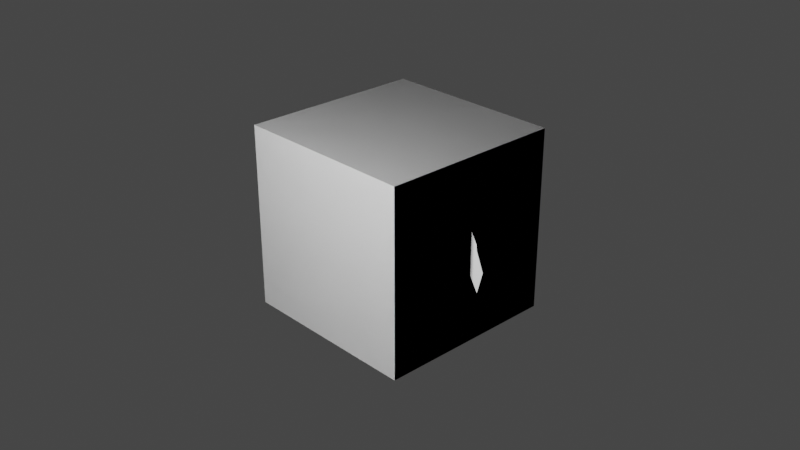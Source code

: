 # Source: dwarf-3-1.blend  (saved by Blender 2.91.10; exported with 4.5.12 LTS)
import bpy
from mathutils import Matrix  # noqa: F401  (used for matrix-valued properties, if any)

bpy.ops.wm.read_factory_settings(use_empty=True)
scene = bpy.context.scene
scene.name = 'Scene'

# ---- collections
col_collection = bpy.data.collections.new('Collection'); scene.collection.children.link(col_collection)

# ---- materials (node trees are filled in below, after node groups)
mat_body = bpy.data.materials.new('Body')
mat_body.use_transparent_shadow = False
mat_head = bpy.data.materials.new('Head')
mat_head.use_transparent_shadow = False

# ---- material node trees
mat_body.use_nodes = True; mat_body.node_tree.nodes.clear()
_N = mat_body.node_tree.nodes; _L = mat_body.node_tree.links
n0 = _N.new('ShaderNodeBsdfPrincipled'); n0.name = 'Principled BSDF'; n0.location = (10, 300)
n0.distribution = 'GGX'
n0.subsurface_method = 'BURLEY'
n0.inputs[0].default_value = (0.8, 0.3204, 0.1241, 1.0)
n0.inputs[3].default_value = 1.45
n0.inputs[13].default_value = 0.0
n0.inputs[27].default_value = (0.0, 0.0, 0.0, 1.0)
n0.inputs[28].default_value = 1.0
n1 = _N.new('ShaderNodeOutputMaterial'); n1.name = 'Material Output'; n1.location = (300, 300)
_L.new(n0.outputs[0], n1.inputs[0])
n1.is_active_output = True
mat_head.use_nodes = True; mat_head.node_tree.nodes.clear()
_N = mat_head.node_tree.nodes; _L = mat_head.node_tree.links
n0 = _N.new('ShaderNodeBsdfPrincipled'); n0.name = 'Principled BSDF'; n0.location = (10, 300)
n0.distribution = 'GGX'
n0.subsurface_method = 'BURLEY'
n0.inputs[0].default_value = (0.8, 0.4563, 0.2141, 1.0)
n0.inputs[3].default_value = 1.45
n0.inputs[13].default_value = 0.0
n0.inputs[27].default_value = (0.0, 0.0, 0.0, 1.0)
n0.inputs[28].default_value = 1.0
n1 = _N.new('ShaderNodeOutputMaterial'); n1.name = 'Material Output'; n1.location = (300, 300)
_L.new(n0.outputs[0], n1.inputs[0])
n1.is_active_output = True

# ---- world
world_world = bpy.data.worlds.new('World'); scene.world = world_world
world_world.use_nodes = True; world_world.node_tree.nodes.clear()
_N = world_world.node_tree.nodes; _L = world_world.node_tree.links
n0 = _N.new('ShaderNodeOutputWorld'); n0.name = 'World Output'; n0.location = (300, 300)
n1 = _N.new('ShaderNodeBackground'); n1.name = 'Background'; n1.location = (10, 300)
n1.inputs[0].default_value = (0.05088, 0.05088, 0.05088, 1.0)
_L.new(n1.outputs[0], n0.inputs[0])
n0.is_active_output = True
world_world.color = (0.05088, 0.05088, 0.05088)
world_world.use_sun_shadow = False
world_world.sun_shadow_jitter_overblur = 0.0

# ---- cameras
cam_camera = bpy.data.cameras.new('Camera')
cam_camera.clip_end = 100.0
cam_camera.ortho_scale = 7.314

# ---- lights
light_light = bpy.data.lights.new('Light', 'POINT')
light_light.transmission_factor = 0.0
light_light.energy = 1000.0
light_light.shadow_soft_size = 0.1
light_light.shadow_maximum_resolution = 0.006
light_light.use_absolute_resolution = True

# ---- meshes
me_plane_001 = bpy.data.meshes.new('Plane.001')
me_plane_001.from_pydata([(0.4398, -0.1106, 8.062e-08), (0.6475, 0.6502, -3.171e-08), (0.0, -0.5379, 4.189e-08), (0.0, 0.8196, -1.635e-08), (0.466, 0.05054, -4.525e-08), (0.0, 0.05879, -4.451e-08), (0.5285, 0.1604, -4.338e-08), (0.0, 0.1968, -4.008e-08), (0.4469, -0.06718, 4.668e-08), (0.0, -0.4163, 1.503e-08), (0.1551, -0.4607, 4.889e-08), (0.1736, 0.7806, -1.989e-08), (0.1208, 0.05665, -4.47e-08), (0.137, 0.1874, -4.093e-08), (0.1158, -0.3258, 2.324e-08), (0.6532, 0.6098, -3.155e-08), (0.0, 0.7469, -1.912e-08), (0.1693, 0.7113, -2.235e-08), (0.5857, 0.3663, -3.796e-08), (0.0, 0.4489, -3.048e-08), (0.1518, 0.4275, -3.242e-08), (0.6532, 0.6098, -3.155e-08), (0.7856, 0.5539, -3.662e-08), (0.7212, 0.3152, -4.26e-08), (1.074, 0.04323, -8.291e-08), (0.9823, -0.2239, -9.147e-08), (1.16, -0.1657, -1.018e-07), (1.092, -0.4091, -1.082e-07), (0.4045, -0.154, 7.668e-08), (0.6082, 0.683, -2.873e-08), (0.4232, 0.0513, -4.519e-08), (0.48, 0.1637, -4.308e-08), (0.4058, -0.09925, 4.378e-08), (0.5932, 0.6224, -3.041e-08), (0.5319, 0.3739, -3.727e-08), (0.5993, 0.4156, -3.666e-08), (0.0, 0.5091, -2.818e-08), (0.1553, 0.4849, -3.038e-08), (0.7442, 0.3844, -3.948e-08), (1.017, -0.151, -8.802e-08), (1.106, -0.3599, -1.07e-07), (0.5443, 0.4241, -3.588e-08), (0.6419, 0.5692, -3.262e-08), (0.0, 0.6972, -2.102e-08), (0.1664, 0.664, -2.402e-08), (0.7749, 0.5101, -3.797e-08), (1.06, 0.002645, -8.397e-08), (1.148, -0.2062, -1.029e-07), (0.583, 0.5809, -3.155e-08), (0.8257, 0.5252, -3.921e-08), (0.7341, 0.2507, -4.844e-08), (0.7715, 0.3309, -4.434e-08), (0.8034, 0.4594, -4.257e-08), (0.9515, -0.1927, -8.863e-08), (0.9959, -0.1095, -8.425e-08), (1.038, 0.04199, -8.041e-08), (1.067, 0.1055, -7.726e-08), (-1.0, -1.0, 1.0), (-1.0, 1.0, 1.0), (-1.0, -1.0, -1.0), (-1.0, 1.0, -1.0), (1.0, -1.0, 1.0), (1.0, 1.0, 1.0), (1.0, -1.0, -1.0), (1.0, 1.0, -1.0)], [(15, 21)], [(33, 15, 1, 29), (32, 8, 4, 30), (30, 4, 6, 31), (28, 0, 8, 32), (2, 10, 14, 9), (5, 12, 13, 7), (9, 14, 12, 5), (16, 17, 11, 3), (43, 44, 17, 16), (48, 42, 15, 33), (31, 6, 18, 34), (7, 13, 20, 19), (35, 18, 23, 38), (54, 53, 25, 39), (39, 25, 27, 40), (13, 31, 34, 20), (44, 48, 33, 17), (10, 28, 32, 14), (12, 30, 31, 13), (14, 32, 30, 12), (17, 33, 29, 11), (20, 34, 41, 37), (46, 39, 40, 47), (55, 54, 39, 46), (42, 35, 38, 45), (34, 18, 35, 41), (19, 20, 37, 36), (15, 42, 45, 22), (56, 55, 46, 24), (24, 46, 47, 26), (37, 41, 48, 44), (41, 35, 42, 48), (36, 37, 44, 43), (22, 45, 52, 49), (45, 38, 51, 52), (38, 23, 50, 51), (49, 52, 55, 56), (52, 51, 54, 55), (51, 50, 53, 54), (57, 58, 60, 59), (59, 60, 64, 63), (63, 64, 62, 61), (61, 62, 58, 57), (59, 63, 61, 57), (64, 60, 58, 62)])
_uv = me_plane_001.uv_layers.new(name='UVMap')
_uv.uv.foreach_set('vector', [0.9541, 0.9789, 1.0, 0.9789, 1.0, 1.0, 0.9541, 1.0, 0.9541, 0.2089, 1.0, 0.2089, 1.0, 0.7749, 0.9541, 0.7749, 0.9541, 0.7749, 1.0, 0.7749, 1.0, 0.8195, 0.9541, 0.8195, 0.9541, 0.0, 1.0, 0.0, 1.0, 0.2089, 0.9541, 0.2089, 0.5, 0.0, 0.6296, 0.0, 0.6296, 0.2089, 0.5, 0.2089, 0.5, 0.7749, 0.6296, 0.7749, 0.6296, 0.8195, 0.5, 0.8195, 0.5, 0.2089, 0.6296, 0.2089, 0.6296, 0.7749, 0.5, 0.7749, 0.5, 0.9789, 0.6296, 0.9789, 0.6296, 1.0, 0.5, 1.0, 0.5, 0.9645, 0.6296, 0.9645, 0.6296, 0.9789, 0.5, 0.9789, 0.9541, 0.9645, 1.0, 0.9645, 1.0, 0.9789, 0.9541, 0.9789, 0.9541, 0.8195, 1.0, 0.8195, 1.0, 0.8925, 0.9541, 0.8925, 0.5, 0.8195, 0.6296, 0.8195, 0.6296, 0.8925, 0.5, 0.8925, 1.0, 0.91, 1.0, 0.8925, 1.0, 0.8925, 1.0, 0.91, 1.0, 0.91, 1.0, 0.8925, 1.0, 0.8925, 1.0, 0.91, 1.0, 0.91, 1.0, 0.8925, 1.0, 0.8925, 1.0, 0.91, 0.6296, 0.8195, 0.9541, 0.8195, 0.9541, 0.8925, 0.6296, 0.8925, 0.6296, 0.9645, 0.9541, 0.9645, 0.9541, 0.9789, 0.6296, 0.9789, 0.6296, 0.0, 0.9541, 0.0, 0.9541, 0.2089, 0.6296, 0.2089, 0.6296, 0.7749, 0.9541, 0.7749, 0.9541, 0.8195, 0.6296, 0.8195, 0.6296, 0.2089, 0.9541, 0.2089, 0.9541, 0.7749, 0.6296, 0.7749, 0.6296, 0.9789, 0.9541, 0.9789, 0.9541, 1.0, 0.6296, 1.0, 0.6296, 0.8925, 0.9541, 0.8925, 0.9541, 0.91, 0.6296, 0.91, 1.0, 0.9645, 1.0, 0.91, 1.0, 0.91, 1.0, 0.9645, 1.0, 0.9645, 1.0, 0.91, 1.0, 0.91, 1.0, 0.9645, 1.0, 0.9645, 1.0, 0.91, 1.0, 0.91, 1.0, 0.9645, 0.9541, 0.8925, 1.0, 0.8925, 1.0, 0.91, 0.9541, 0.91, 0.5, 0.8925, 0.6296, 0.8925, 0.6296, 0.91, 0.5, 0.91, 1.0, 0.9789, 1.0, 0.9645, 1.0, 0.9645, 1.0, 0.9789, 1.0, 0.9789, 1.0, 0.9645, 1.0, 0.9645, 1.0, 0.9789, 1.0, 0.9789, 1.0, 0.9645, 1.0, 0.9645, 1.0, 0.9789, 0.6296, 0.91, 0.9541, 0.91, 0.9541, 0.9645, 0.6296, 0.9645, 0.9541, 0.91, 1.0, 0.91, 1.0, 0.9645, 0.9541, 0.9645, 0.5, 0.91, 0.6296, 0.91, 0.6296, 0.9645, 0.5, 0.9645, 1.0, 0.9789, 1.0, 0.9645, 1.0, 0.9645, 1.0, 0.9789, 1.0, 0.9645, 1.0, 0.91, 1.0, 0.91, 1.0, 0.9645, 1.0, 0.91, 1.0, 0.8925, 1.0, 0.8925, 1.0, 0.91, 1.0, 0.9789, 1.0, 0.9645, 1.0, 0.9645, 1.0, 0.9789, 1.0, 0.9645, 1.0, 0.91, 1.0, 0.91, 1.0, 0.9645, 1.0, 0.91, 1.0, 0.8925, 1.0, 0.8925, 1.0, 0.91, 0.375, 0.0, 0.625, 0.0, 0.625, 0.25, 0.375, 0.25, 0.375, 0.25, 0.625, 0.25, 0.625, 0.5, 0.375, 0.5, 0.375, 0.5, 0.625, 0.5, 0.625, 0.75, 0.375, 0.75, 0.375, 0.75, 0.625, 0.75, 0.625, 1.0, 0.375, 1.0, 0.125, 0.5, 0.375, 0.5, 0.375, 0.75, 0.125, 0.75, 0.625, 0.5, 0.875, 0.5, 0.875, 0.75, 0.625, 0.75])
me_plane_001.use_remesh_fix_poles = True
me_plane_001.use_remesh_preserve_attributes = False
me_plane_001.use_mirror_vertex_groups = False
me_plane_001.update()
me_cube_001 = bpy.data.meshes.new('Cube.001')
me_cube_001.from_pydata([(0.4455, -0.1469, 0.09217), (0.6582, -0.08861, 0.9755), (0.4455, 0.1956, 0.09217), (0.6582, 0.1373, 0.9755), (0.4692, 0.1956, 0.2551), (0.4692, -0.1469, 0.2551), (0.6901, 0.1956, 0.9412), (0.6901, -0.1469, 0.9412), (0.1728, 0.1591, 0.9971), (0.09187, -0.1469, -0.4262), (0.09187, 0.1956, -0.4262), (0.1728, -0.1104, 0.9971), (0.07691, -0.5336, 0.07012), (0.07691, 0.1956, 0.07012), (0.1183, -0.1252, 0.8295), (0.1183, 0.1956, 0.8295), (0.5767, 0.1956, 0.4371), (0.5767, -0.1469, 0.4371), (0.08874, 0.1956, 0.2871), (0.08874, -0.5013, 0.2871), (0.6824, 0.1956, 0.8225), (0.6824, -0.1469, 0.8225), (0.1155, 0.1956, 0.7775), (0.1155, -0.1406, 0.7775), (0.6432, 0.1315, 0.6935), (0.6432, -0.08279, 0.6935), (0.1072, 0.1956, 0.6261), (0.08564, -0.2825, 0.6232), (0.6479, 0.1315, 0.7116), (0.6479, -0.08279, 0.7116), (0.1079, 0.1956, 0.6383), (0.08631, -0.2766, 0.6354), (0.1015, -0.06828, 1.025), (0.1015, 0.117, 1.025), (0.6833, 0.1956, 0.8368), (0.6833, -0.1469, 0.8368), (0.1158, 0.1956, 0.7838), (0.1158, -0.1406, 0.7838), (0.634, -0.1469, -1.669), (0.634, 0.1956, -1.669), (1.004, 0.1956, -1.595), (1.004, -0.1469, -1.595), (0.351, 0.1956, -0.6314), (0.5823, -0.1469, -0.3798), (0.351, -0.1469, -0.6314), (0.5823, 0.1956, -0.3798), (0.6312, 0.1956, -1.765), (1.001, 0.1956, -1.764), (1.001, -0.1469, -1.764), (0.6312, -0.1469, -1.765), (0.9957, 0.1956, -1.338), (0.9957, -0.1469, -1.338), (0.6368, -0.1469, -1.573), (0.6368, 0.1956, -1.573), (0.536, 0.1956, -0.8851), (0.536, -0.1469, -0.8851), (0.8546, 0.1956, -0.6038), (0.8546, -0.1469, -0.6038), (0.4127, 0.1956, -0.6847), (0.4127, -0.1469, -0.6847), (0.7313, 0.1956, -0.4816), (0.7313, -0.1469, -0.4816), (0.8449, 0.07937, 0.9644), (0.8449, -0.03065, 0.9644), (0.8768, 0.1956, 0.9301), (0.8768, -0.1469, 0.9301), (0.842, 0.2466, 0.7695), (0.841, 0.2466, 0.7552), (0.842, -0.1979, 0.7695), (0.841, -0.1979, 0.7552), (0.771, 0.1956, 0.5432), (0.7663, 0.1011, 0.5252), (0.771, -0.1469, 0.5432), (0.7663, -0.05239, 0.5252), (1.227, 0.09291, 0.7243), (1.227, -0.0442, 0.7243), (1.259, 0.1956, 0.69), (1.259, -0.1469, 0.69), (1.252, 0.1956, 0.5856), (1.251, 0.1956, 0.5713), (1.252, -0.1469, 0.5856), (1.251, -0.1469, 0.5713), (1.196, 0.1671, 0.4416), (1.191, 0.09363, 0.4236), (1.196, -0.1183, 0.4416), (1.191, -0.04491, 0.4236), (1.653, 0.09918, 0.5595), (1.653, -0.05046, 0.5595), (1.684, 0.1956, 0.5252), (1.684, -0.1469, 0.5252), (1.653, 0.1956, 0.3703), (1.652, 0.1956, 0.3559), (1.653, -0.1469, 0.3703), (1.652, -0.1469, 0.3559), (1.615, 0.1729, 0.2324), (1.598, 0.09228, 0.197), (1.615, -0.132, 0.2324), (1.598, -0.04356, 0.197), (1.802, 0.09982, 0.4038), (1.802, -0.03218, 0.4038), (1.826, 0.1727, 0.3557), (1.826, -0.124, 0.3557), (1.819, 0.1956, 0.2513), (1.818, 0.1956, 0.237), (1.819, -0.1469, 0.2513), (1.818, -0.1469, 0.237), (1.788, 0.1985, 0.1434), (1.779, 0.0937, 0.108), (1.788, -0.1441, 0.1434), (1.779, -0.04499, 0.108), (0.4573, 0.1956, 0.173), (0.4573, -0.1469, 0.173), (0.08445, 0.1956, -0.18), (0.08445, -0.4942, -0.18), (0.4069, 0.1486, 0.9867), (0.2617, -0.2544, -0.1665), (0.2661, 0.1956, 0.1594), (0.3941, 0.1956, 0.8834), (0.2624, 0.1956, -0.1762), (0.4069, -0.09991, 0.9867), (0.2661, -0.4238, 0.1594), (0.3941, -0.1357, 0.8834), (0.3241, -0.3991, 0.3595), (0.3241, 0.1956, 0.3595), (0.3889, -0.1436, 0.7992), (0.3889, 0.1956, 0.7992), (0.3657, 0.1647, 0.6586), (0.3546, -0.239, 0.6571), (0.3684, 0.1647, 0.6737), (0.3572, -0.2359, 0.6722), (0.3895, -0.1436, 0.8094), (0.3895, 0.1956, 0.8094), (0.8123, -0.1469, -1.633), (0.4626, -0.1469, -0.5101), (0.4626, 0.1956, -0.5101), (0.8095, -0.1469, -1.764), (0.8095, 0.1956, -1.764), (0.8099, -0.1469, -1.459), (0.8099, 0.1956, -1.459), (0.6896, -0.1469, -0.7494), (0.6896, 0.1956, -0.7494), (0.8123, 0.1956, -1.633), (0.5664, -0.1469, -0.5867), (0.5664, 0.1956, -0.5867), (0.2643, -0.4345, -0.009746), (0.2643, 0.1956, -0.009746), (-0.4455, -0.1469, 0.09217), (-0.6582, -0.08861, 0.9755), (-0.4455, 0.1956, 0.09217), (-0.6582, 0.1373, 0.9755), (-2.591e-05, 0.1672, -0.3924), (-2.591e-05, 0.1956, 0.9718), (-2.591e-05, -0.1469, -0.3924), (-2.591e-05, -0.1469, 0.9718), (-0.4693, 0.1956, 0.2551), (-0.4693, -0.1469, 0.2551), (-2.591e-05, -0.555, 0.03384), (-2.591e-05, 0.1672, 0.03384), (-0.6902, 0.1956, 0.9412), (-0.6902, -0.1469, 0.9412), (-2.591e-05, -0.1252, 0.8345), (-2.591e-05, 0.1672, 0.8345), (-0.1728, 0.1591, 0.9971), (-0.09193, -0.1469, -0.4262), (-0.09193, 0.1956, -0.4262), (-0.1728, -0.1104, 0.9971), (-0.07696, -0.5336, 0.07012), (-0.07696, 0.1956, 0.07012), (-0.1184, -0.1252, 0.8295), (-0.1184, 0.1956, 0.8295), (-0.5767, 0.1956, 0.4371), (-0.5767, -0.1469, 0.4371), (-2.591e-05, -0.5319, 0.2626), (-2.591e-05, 0.1672, 0.2626), (-0.0888, 0.1956, 0.2871), (-0.0888, -0.5013, 0.2871), (-0.6824, 0.1956, 0.8225), (-0.6824, -0.1469, 0.8225), (-2.591e-05, -0.1406, 0.7796), (-2.591e-05, 0.1672, 0.7796), (-0.1155, 0.1956, 0.7775), (-0.1155, -0.1406, 0.7775), (-0.6433, 0.1315, 0.6935), (-0.6433, -0.08279, 0.6935), (-2.591e-05, -0.3014, 0.62), (-2.591e-05, 0.1672, 0.62), (-0.1073, 0.1956, 0.6261), (-0.08569, -0.2825, 0.6232), (-0.648, 0.1315, 0.7116), (-0.648, -0.08279, 0.7116), (-2.591e-05, -0.2955, 0.6329), (-2.591e-05, 0.1672, 0.6329), (-0.1079, 0.1956, 0.6383), (-0.08636, -0.2766, 0.6354), (-0.1015, -0.06828, 1.025), (-2.591e-05, -0.1469, 1.024), (-2.591e-05, 0.1956, 1.024), (-0.1015, 0.117, 1.025), (-0.6833, 0.1956, 0.8368), (-0.6833, -0.1469, 0.8368), (-2.591e-05, -0.1406, 0.7862), (-2.591e-05, 0.1672, 0.7862), (-0.1159, 0.1956, 0.7838), (-0.1159, -0.1406, 0.7838), (-0.634, -0.1469, -1.669), (-0.634, 0.1956, -1.669), (-1.004, 0.1956, -1.595), (-1.004, -0.1469, -1.595), (-0.351, 0.1956, -0.6314), (-0.5824, -0.1469, -0.3798), (-0.351, -0.1469, -0.6314), (-0.5824, 0.1956, -0.3798), (-0.6312, 0.1956, -1.765), (-1.001, 0.1956, -1.764), (-1.001, -0.1469, -1.764), (-0.6312, -0.1469, -1.765), (-0.9958, 0.1956, -1.338), (-0.9958, -0.1469, -1.338), (-0.6368, -0.1469, -1.573), (-0.6368, 0.1956, -1.573), (-0.536, 0.1956, -0.8851), (-0.536, -0.1469, -0.8851), (-0.8546, 0.1956, -0.6038), (-0.8546, -0.1469, -0.6038), (-0.4128, 0.1956, -0.6847), (-0.4128, -0.1469, -0.6847), (-0.7313, 0.1956, -0.4816), (-0.7313, -0.1469, -0.4816), (-0.8449, 0.07937, 0.9644), (-0.8449, -0.03065, 0.9644), (-0.8769, 0.1956, 0.9301), (-0.8769, -0.1469, 0.9301), (-0.842, 0.2466, 0.7695), (-0.8411, 0.2466, 0.7552), (-0.842, -0.1979, 0.7695), (-0.8411, -0.1979, 0.7552), (-0.7711, 0.1956, 0.5432), (-0.7664, 0.1011, 0.5252), (-0.7711, -0.1469, 0.5432), (-0.7664, -0.05239, 0.5252), (-1.227, 0.09291, 0.7243), (-1.227, -0.0442, 0.7243), (-1.259, 0.1956, 0.69), (-1.259, -0.1469, 0.69), (-1.252, 0.1956, 0.5856), (-1.251, 0.1956, 0.5713), (-1.252, -0.1469, 0.5856), (-1.251, -0.1469, 0.5713), (-1.196, 0.1671, 0.4416), (-1.191, 0.09363, 0.4236), (-1.196, -0.1183, 0.4416), (-1.191, -0.04491, 0.4236), (-1.653, 0.09918, 0.5595), (-1.653, -0.05046, 0.5595), (-1.685, 0.1956, 0.5252), (-1.685, -0.1469, 0.5252), (-1.653, 0.1956, 0.3703), (-1.652, 0.1956, 0.3559), (-1.653, -0.1469, 0.3703), (-1.652, -0.1469, 0.3559), (-1.615, 0.1729, 0.2324), (-1.598, 0.09228, 0.197), (-1.615, -0.132, 0.2324), (-1.598, -0.04356, 0.197), (-1.802, 0.09982, 0.4038), (-1.802, -0.03218, 0.4038), (-1.826, 0.1727, 0.3557), (-1.826, -0.124, 0.3557), (-1.819, 0.1956, 0.2513), (-1.818, 0.1956, 0.237), (-1.819, -0.1469, 0.2513), (-1.818, -0.1469, 0.237), (-1.788, 0.1985, 0.1434), (-1.779, 0.0937, 0.108), (-1.788, -0.1441, 0.1434), (-1.779, -0.04499, 0.108), (-0.4573, 0.1956, 0.173), (-0.4573, -0.1469, 0.173), (-2.591e-05, -0.5048, -0.181), (-2.591e-05, 0.1672, -0.181), (-0.0845, 0.1956, -0.18), (-0.0845, -0.4942, -0.18), (-0.4069, 0.1486, 0.9867), (-0.2617, -0.2544, -0.1665), (-0.2662, 0.1956, 0.1594), (-0.3942, 0.1956, 0.8834), (-0.2625, 0.1956, -0.1762), (-0.4069, -0.09991, 0.9867), (-0.2662, -0.4238, 0.1594), (-0.3942, -0.1357, 0.8834), (-0.3241, -0.3991, 0.3595), (-0.3241, 0.1956, 0.3595), (-0.389, -0.1436, 0.7992), (-0.389, 0.1956, 0.7992), (-0.3658, 0.1647, 0.6586), (-0.3546, -0.239, 0.6571), (-0.3684, 0.1647, 0.6737), (-0.3572, -0.2359, 0.6722), (-0.3896, -0.1436, 0.8094), (-0.3896, 0.1956, 0.8094), (-0.8124, -0.1469, -1.633), (-0.4626, -0.1469, -0.5101), (-0.4626, 0.1956, -0.5101), (-0.8096, -0.1469, -1.764), (-0.8096, 0.1956, -1.764), (-0.81, -0.1469, -1.459), (-0.81, 0.1956, -1.459), (-0.6897, -0.1469, -0.7494), (-0.6897, 0.1956, -0.7494), (-0.8124, 0.1956, -1.633), (-0.5664, -0.1469, -0.5867), (-0.5664, 0.1956, -0.5867), (-0.2643, -0.4345, -0.009746), (-0.2643, 0.1956, -0.009746), (0.000287, 0.02972, 0.9398), (0.3006, -0.04784, 1.131), (0.01934, -0.2799, 1.131), (-0.2883, -0.08407, 1.131), (-0.1971, 0.269, 1.131), (0.1669, 0.2914, 1.131), (0.1977, -0.2096, 1.442), (-0.1663, -0.232, 1.442), (-0.3001, 0.1073, 1.442), (-0.01876, 0.3393, 1.442), (0.2889, 0.1435, 1.442), (0.000287, 0.02972, 1.633)], [], [(117, 114, 3, 6), (11, 8, 33, 32), (14, 11, 153, 160), (113, 12, 156, 278), (110, 4, 5, 111), (145, 116, 4, 110), (37, 14, 160, 200), (131, 117, 6, 34), (201, 161, 15, 36), (130, 121, 14, 37), (279, 157, 13, 112), (144, 120, 12, 113), (121, 119, 11, 14), (114, 8, 11, 119), (150, 10, 9, 152), (161, 151, 8, 15), (120, 122, 19, 12), (157, 173, 18, 13), (116, 123, 16, 4), (4, 16, 17, 5), (12, 19, 172, 156), (129, 124, 23, 31), (191, 179, 22, 30), (128, 125, 20, 28), (19, 27, 184, 172), (16, 24, 25, 17), (123, 126, 24, 16), (173, 185, 26, 18), (122, 127, 27, 19), (31, 23, 178, 190), (27, 31, 190, 184), (126, 128, 28, 24), (185, 191, 30, 26), (127, 129, 31, 27), (6, 3, 62, 64), (25, 24, 71, 73), (33, 196, 195, 32), (8, 151, 196, 33), (153, 11, 32, 195), (124, 130, 37, 23), (179, 201, 36, 22), (125, 131, 34, 20), (23, 37, 200, 178), (138, 50, 40, 141), (9, 10, 42, 44), (137, 52, 38, 132), (115, 9, 44, 133), (118, 2, 45, 134), (38, 39, 46, 49), (2, 0, 43, 45), (139, 55, 52, 137), (135, 49, 46, 136), (132, 38, 49, 135), (40, 41, 48, 47), (141, 40, 47, 136), (142, 59, 55, 139), (56, 57, 51, 50), (140, 56, 50, 138), (134, 45, 60, 143), (143, 60, 56, 140), (55, 54, 53, 52), (60, 61, 57, 56), (59, 58, 54, 55), (133, 44, 59, 142), (45, 43, 61, 60), (44, 42, 58, 59), (50, 51, 41, 40), (52, 53, 39, 38), (24, 28, 70, 71), (7, 35, 68, 65), (20, 34, 66, 67), (67, 66, 78, 79), (65, 68, 80, 77), (71, 70, 82, 83), (70, 67, 79, 82), (63, 65, 77, 75), (35, 21, 69, 68), (29, 25, 73, 72), (3, 1, 63, 62), (1, 7, 65, 63), (28, 20, 67, 70), (34, 6, 64, 66), (21, 29, 72, 69), (77, 80, 92, 89), (83, 82, 94, 95), (82, 79, 91, 94), (75, 77, 89, 87), (78, 76, 88, 90), (69, 72, 84, 81), (62, 63, 75, 74), (72, 73, 85, 84), (68, 69, 81, 80), (64, 62, 74, 76), (73, 71, 83, 85), (66, 64, 76, 78), (89, 92, 104, 101), (95, 94, 106, 107), (94, 91, 103, 106), (87, 89, 101, 99), (90, 88, 100, 102), (79, 78, 90, 91), (81, 84, 96, 93), (74, 75, 87, 86), (84, 85, 97, 96), (80, 81, 93, 92), (76, 74, 86, 88), (85, 83, 95, 97), (107, 106, 108, 109), (105, 108, 106, 103), (99, 101, 100, 98), (103, 102, 104, 105), (102, 100, 101, 104), (91, 90, 102, 103), (93, 96, 108, 105), (86, 87, 99, 98), (96, 97, 109, 108), (92, 93, 105, 104), (88, 86, 98, 100), (97, 95, 107, 109), (115, 144, 113, 9), (150, 279, 112, 10), (118, 145, 110, 2), (2, 110, 111, 0), (9, 113, 278, 152), (10, 112, 145, 118), (0, 111, 144, 115), (43, 133, 142, 61), (58, 143, 140, 54), (42, 134, 143, 58), (54, 140, 138, 53), (61, 142, 139, 57), (39, 141, 136, 46), (41, 132, 135, 48), (48, 135, 136, 47), (57, 139, 137, 51), (10, 118, 134, 42), (0, 115, 133, 43), (51, 137, 132, 41), (53, 138, 141, 39), (22, 36, 131, 125), (21, 35, 130, 124), (25, 29, 129, 127), (26, 30, 128, 126), (17, 25, 127, 122), (18, 26, 126, 123), (30, 22, 125, 128), (29, 21, 124, 129), (13, 18, 123, 116), (5, 17, 122, 120), (3, 114, 119, 1), (7, 1, 119, 121), (111, 5, 120, 144), (35, 7, 121, 130), (36, 15, 117, 131), (112, 13, 116, 145), (15, 8, 114, 117), (285, 158, 149, 282), (165, 194, 197, 162), (168, 160, 153, 165), (281, 278, 156, 166), (276, 277, 155, 154), (313, 276, 154, 284), (203, 200, 160, 168), (299, 198, 158, 285), (201, 202, 169, 161), (298, 203, 168, 289), (279, 280, 167, 157), (312, 281, 166, 288), (289, 168, 165, 287), (282, 287, 165, 162), (150, 152, 163, 164), (161, 169, 162, 151), (288, 166, 175, 290), (157, 167, 174, 173), (284, 154, 170, 291), (154, 155, 171, 170), (166, 156, 172, 175), (297, 193, 181, 292), (191, 192, 180, 179), (296, 188, 176, 293), (175, 172, 184, 187), (170, 171, 183, 182), (291, 170, 182, 294), (173, 174, 186, 185), (290, 175, 187, 295), (193, 190, 178, 181), (187, 184, 190, 193), (294, 182, 188, 296), (185, 186, 192, 191), (295, 187, 193, 297), (158, 230, 228, 149), (183, 239, 237, 182), (197, 194, 195, 196), (162, 197, 196, 151), (153, 195, 194, 165), (292, 181, 203, 298), (179, 180, 202, 201), (293, 176, 198, 299), (181, 178, 200, 203), (306, 309, 206, 216), (163, 210, 208, 164), (305, 300, 204, 218), (283, 301, 210, 163), (286, 302, 211, 148), (204, 215, 212, 205), (148, 211, 209, 146), (307, 305, 218, 221), (303, 304, 212, 215), (300, 303, 215, 204), (206, 213, 214, 207), (309, 304, 213, 206), (310, 307, 221, 225), (222, 216, 217, 223), (308, 306, 216, 222), (302, 311, 226, 211), (311, 308, 222, 226), (221, 218, 219, 220), (226, 222, 223, 227), (225, 221, 220, 224), (301, 310, 225, 210), (211, 226, 227, 209), (210, 225, 224, 208), (216, 206, 207, 217), (218, 204, 205, 219), (182, 237, 236, 188), (159, 231, 234, 199), (176, 233, 232, 198), (233, 245, 244, 232), (231, 243, 246, 234), (237, 249, 248, 236), (236, 248, 245, 233), (229, 241, 243, 231), (199, 234, 235, 177), (189, 238, 239, 183), (149, 228, 229, 147), (147, 229, 231, 159), (188, 236, 233, 176), (198, 232, 230, 158), (177, 235, 238, 189), (243, 255, 258, 246), (249, 261, 260, 248), (248, 260, 257, 245), (241, 253, 255, 243), (244, 256, 254, 242), (235, 247, 250, 238), (228, 240, 241, 229), (238, 250, 251, 239), (234, 246, 247, 235), (230, 242, 240, 228), (239, 251, 249, 237), (232, 244, 242, 230), (255, 267, 270, 258), (261, 273, 272, 260), (260, 272, 269, 257), (253, 265, 267, 255), (256, 268, 266, 254), (245, 257, 256, 244), (247, 259, 262, 250), (240, 252, 253, 241), (250, 262, 263, 251), (246, 258, 259, 247), (242, 254, 252, 240), (251, 263, 261, 249), (273, 275, 274, 272), (271, 269, 272, 274), (265, 264, 266, 267), (269, 271, 270, 268), (268, 270, 267, 266), (257, 269, 268, 256), (259, 271, 274, 262), (252, 264, 265, 253), (262, 274, 275, 263), (258, 270, 271, 259), (254, 266, 264, 252), (263, 275, 273, 261), (283, 163, 281, 312), (150, 164, 280, 279), (286, 148, 276, 313), (148, 146, 277, 276), (163, 152, 278, 281), (164, 286, 313, 280), (146, 283, 312, 277), (209, 227, 310, 301), (224, 220, 308, 311), (208, 224, 311, 302), (220, 219, 306, 308), (227, 223, 307, 310), (205, 212, 304, 309), (207, 214, 303, 300), (214, 213, 304, 303), (223, 217, 305, 307), (164, 208, 302, 286), (146, 209, 301, 283), (217, 207, 300, 305), (219, 205, 309, 306), (180, 293, 299, 202), (177, 292, 298, 199), (183, 295, 297, 189), (186, 294, 296, 192), (171, 290, 295, 183), (174, 291, 294, 186), (192, 296, 293, 180), (189, 297, 292, 177), (167, 284, 291, 174), (155, 288, 290, 171), (149, 147, 287, 282), (159, 289, 287, 147), (277, 312, 288, 155), (199, 298, 289, 159), (202, 299, 285, 169), (280, 313, 284, 167), (169, 285, 282, 162), (314, 315, 316), (315, 314, 319), (314, 316, 317), (314, 317, 318), (314, 318, 319), (315, 319, 324), (316, 315, 320), (317, 316, 321), (318, 317, 322), (319, 318, 323), (315, 324, 320), (316, 320, 321), (317, 321, 322), (318, 322, 323), (319, 323, 324), (320, 324, 325), (321, 320, 325), (322, 321, 325), (323, 322, 325), (324, 323, 325)])
me_cube_001.polygons.foreach_set('material_index', [0, 0, 0, 0, 0, 0, 0, 0, 0, 0, 0, 0, 0, 0, 0, 0, 0, 0, 0, 0, 0, 0, 0, 0, 0, 0, 0, 0, 0, 0, 0, 0, 0, 0, 0, 0, 0, 0, 0, 0, 0, 0, 0, 0, 0, 0, 0, 0, 0, 0, 0, 0, 0, 0, 0, 0, 0, 0, 0, 0, 0, 0, 0, 0, 0, 0, 0, 0, 0, 0, 0, 0, 0, 0, 0, 0, 0, 0, 0, 0, 0, 0, 0, 0, 0, 0, 0, 0, 0, 0, 0, 0, 0, 0, 0, 0, 0, 0, 0, 0, 0, 0, 0, 0, 0, 0, 0, 0, 0, 0, 0, 0, 0, 0, 0, 0, 0, 0, 0, 0, 0, 0, 0, 0, 0, 0, 0, 0, 0, 0, 0, 0, 0, 0, 0, 0, 0, 0, 0, 0, 0, 0, 0, 0, 0, 0, 0, 0, 0, 0, 0, 0, 0, 0, 0, 0, 0, 0, 0, 0, 0, 0, 0, 0, 0, 0, 0, 0, 0, 0, 0, 0, 0, 0, 0, 0, 0, 0, 0, 0, 0, 0, 0, 0, 0, 0, 0, 0, 0, 0, 0, 0, 0, 0, 0, 0, 0, 0, 0, 0, 0, 0, 0, 0, 0, 0, 0, 0, 0, 0, 0, 0, 0, 0, 0, 0, 0, 0, 0, 0, 0, 0, 0, 0, 0, 0, 0, 0, 0, 0, 0, 0, 0, 0, 0, 0, 0, 0, 0, 0, 0, 0, 0, 0, 0, 0, 0, 0, 0, 0, 0, 0, 0, 0, 0, 0, 0, 0, 0, 0, 0, 0, 0, 0, 0, 0, 0, 0, 0, 0, 0, 0, 0, 0, 0, 0, 0, 0, 0, 0, 0, 0, 0, 0, 0, 0, 0, 0, 0, 0, 0, 0, 0, 0, 0, 0, 0, 0, 0, 0, 0, 0, 0, 0, 0, 0, 0, 0, 0, 0, 0, 0, 1, 1, 1, 1, 1, 1, 1, 1, 1, 1, 1, 1, 1, 1, 1, 1, 1, 1, 1, 1])
_uv = me_cube_001.uv_layers.new(name='UVMap')
_uv.uv.foreach_set('vector', [0.5906, 0.4459, 0.625, 0.4459, 0.625, 0.5, 0.5906, 0.5, 0.7295, 0.75, 0.7295, 0.5, 0.7295, 0.5, 0.7295, 0.75, 0.5906, 0.8545, 0.625, 0.8545, 0.625, 0.875, 0.5906, 0.875, 0.3986, 0.8545, 0.4225, 0.8545, 0.4225, 0.875, 0.3986, 0.875, 0.3986, 0.5, 0.4225, 0.5, 0.4225, 0.75, 0.3986, 0.75, 0.3986, 0.4459, 0.4225, 0.4459, 0.4225, 0.5, 0.3986, 0.5, 0.5805, 0.8545, 0.5906, 0.8545, 0.5906, 0.875, 0.5805, 0.875, 0.5805, 0.4459, 0.5906, 0.4459, 0.5906, 0.5, 0.5805, 0.5, 0.5805, 0.375, 0.5906, 0.375, 0.5906, 0.3955, 0.5805, 0.3955, 0.5805, 0.8041, 0.5906, 0.8041, 0.5906, 0.8545, 0.5805, 0.8545, 0.3986, 0.375, 0.4225, 0.375, 0.4225, 0.3955, 0.3986, 0.3955, 0.3986, 0.8041, 0.4225, 0.8041, 0.4225, 0.8545, 0.3986, 0.8545, 0.5906, 0.8041, 0.625, 0.8041, 0.625, 0.8545, 0.5906, 0.8545, 0.6791, 0.5, 0.7295, 0.5, 0.7295, 0.75, 0.6791, 0.75, 0.25, 0.5, 0.2705, 0.5, 0.2705, 0.75, 0.25, 0.75, 0.5906, 0.375, 0.625, 0.375, 0.625, 0.3955, 0.5906, 0.3955, 0.4225, 0.8041, 0.4706, 0.8041, 0.4706, 0.8545, 0.4225, 0.8545, 0.4225, 0.375, 0.4706, 0.375, 0.4706, 0.3955, 0.4225, 0.3955, 0.4225, 0.4459, 0.4706, 0.4459, 0.4706, 0.5, 0.4225, 0.5, 0.4225, 0.5, 0.4706, 0.5, 0.4706, 0.75, 0.4225, 0.75, 0.4225, 0.8545, 0.4706, 0.8545, 0.4706, 0.875, 0.4225, 0.875, 0.5483, 0.8041, 0.5791, 0.8041, 0.5791, 0.8545, 0.5483, 0.8545, 0.5483, 0.375, 0.5791, 0.375, 0.5791, 0.3955, 0.5483, 0.3955, 0.5483, 0.4459, 0.5791, 0.4459, 0.5791, 0.5, 0.5483, 0.5, 0.4706, 0.8545, 0.5456, 0.8545, 0.5456, 0.875, 0.4706, 0.875, 0.4706, 0.5, 0.5456, 0.5, 0.5456, 0.75, 0.4706, 0.75, 0.4706, 0.4459, 0.5456, 0.4459, 0.5456, 0.5, 0.4706, 0.5, 0.4706, 0.375, 0.5456, 0.375, 0.5456, 0.3955, 0.4706, 0.3955, 0.4706, 0.8041, 0.5456, 0.8041, 0.5456, 0.8545, 0.4706, 0.8545, 0.5483, 0.8545, 0.5791, 0.8545, 0.5791, 0.875, 0.5483, 0.875, 0.5456, 0.8545, 0.5483, 0.8545, 0.5483, 0.875, 0.5456, 0.875, 0.5456, 0.4459, 0.5483, 0.4459, 0.5483, 0.5, 0.5456, 0.5, 0.5456, 0.375, 0.5483, 0.375, 0.5483, 0.3955, 0.5456, 0.3955, 0.5456, 0.8041, 0.5483, 0.8041, 0.5483, 0.8545, 0.5456, 0.8545, 0.5906, 0.5, 0.625, 0.5, 0.625, 0.5, 0.5906, 0.5, 0.5456, 0.75, 0.5456, 0.5, 0.5456, 0.5, 0.5456, 0.75, 0.7295, 0.5, 0.75, 0.5, 0.75, 0.75, 0.7295, 0.75, 0.625, 0.3955, 0.625, 0.375, 0.625, 0.375, 0.625, 0.3955, 0.625, 0.875, 0.625, 0.8545, 0.625, 0.8545, 0.625, 0.875, 0.5791, 0.8041, 0.5805, 0.8041, 0.5805, 0.8545, 0.5791, 0.8545, 0.5791, 0.375, 0.5805, 0.375, 0.5805, 0.3955, 0.5791, 0.3955, 0.5791, 0.4459, 0.5805, 0.4459, 0.5805, 0.5, 0.5791, 0.5, 0.5791, 0.8545, 0.5805, 0.8545, 0.5805, 0.875, 0.5791, 0.875, 0.375, 0.4459, 0.375, 0.5, 0.375, 0.5, 0.375, 0.4459, 0.2705, 0.75, 0.2705, 0.5, 0.2705, 0.5, 0.2705, 0.75, 0.375, 0.8041, 0.375, 0.8545, 0.375, 0.8545, 0.375, 0.8041, 0.375, 0.8041, 0.375, 0.8545, 0.375, 0.8545, 0.375, 0.8041, 0.375, 0.4459, 0.375, 0.5, 0.375, 0.5, 0.375, 0.4459, 0.2705, 0.75, 0.2705, 0.5, 0.2705, 0.5, 0.2705, 0.75, 0.375, 0.5, 0.375, 0.75, 0.375, 0.75, 0.375, 0.5, 0.375, 0.8041, 0.375, 0.8545, 0.375, 0.8545, 0.375, 0.8041, 0.375, 0.8041, 0.375, 0.8545, 0.2705, 0.5, 0.3209, 0.5, 0.375, 0.8041, 0.375, 0.8545, 0.375, 0.8545, 0.375, 0.8041, 0.375, 0.5, 0.375, 0.75, 0.375, 0.75, 0.375, 0.5, 0.375, 0.4459, 0.375, 0.5, 0.375, 0.5, 0.375, 0.4459, 0.375, 0.8041, 0.375, 0.8545, 0.375, 0.8545, 0.375, 0.8041, 0.375, 0.5, 0.375, 0.75, 0.375, 0.75, 0.375, 0.5, 0.375, 0.4459, 0.375, 0.5, 0.375, 0.5, 0.375, 0.4459, 0.375, 0.4459, 0.375, 0.5, 0.375, 0.5, 0.375, 0.4459, 0.375, 0.4459, 0.375, 0.5, 0.375, 0.5, 0.375, 0.4459, 0.2705, 0.75, 0.2705, 0.5, 0.2705, 0.5, 0.2705, 0.75, 0.375, 0.5, 0.375, 0.75, 0.375, 0.75, 0.375, 0.5, 0.2705, 0.75, 0.2705, 0.5, 0.2705, 0.5, 0.2705, 0.75, 0.375, 0.8041, 0.375, 0.8545, 0.375, 0.8545, 0.375, 0.8041, 0.375, 0.5, 0.375, 0.75, 0.375, 0.75, 0.375, 0.5, 0.2705, 0.75, 0.2705, 0.5, 0.2705, 0.5, 0.2705, 0.75, 0.375, 0.5, 0.375, 0.75, 0.375, 0.75, 0.375, 0.5, 0.2705, 0.75, 0.2705, 0.5, 0.2705, 0.5, 0.2705, 0.75, 0.5456, 0.5, 0.5483, 0.5, 0.5483, 0.5, 0.5456, 0.5, 0.5906, 0.75, 0.5805, 0.75, 0.5805, 0.75, 0.5906, 0.75, 0.5791, 0.5, 0.5805, 0.5, 0.5805, 0.5, 0.5791, 0.5, 0.5791, 0.5, 0.5805, 0.5, 0.5805, 0.5, 0.5791, 0.5, 0.5906, 0.75, 0.5805, 0.75, 0.5805, 0.75, 0.5906, 0.75, 0.5456, 0.5, 0.5483, 0.5, 0.5483, 0.5, 0.5456, 0.5, 0.5483, 0.5, 0.5791, 0.5, 0.5791, 0.5, 0.5483, 0.5, 0.625, 0.75, 0.5906, 0.75, 0.5906, 0.75, 0.625, 0.75, 0.5805, 0.75, 0.5791, 0.75, 0.5791, 0.75, 0.5805, 0.75, 0.5483, 0.75, 0.5456, 0.75, 0.5456, 0.75, 0.5483, 0.75, 0.625, 0.5, 0.625, 0.75, 0.625, 0.75, 0.625, 0.5, 0.625, 0.75, 0.5906, 0.75, 0.5906, 0.75, 0.625, 0.75, 0.5483, 0.5, 0.5791, 0.5, 0.5791, 0.5, 0.5483, 0.5, 0.5805, 0.5, 0.5906, 0.5, 0.5906, 0.5, 0.5805, 0.5, 0.5791, 0.75, 0.5483, 0.75, 0.5483, 0.75, 0.5791, 0.75, 0.5906, 0.75, 0.5805, 0.75, 0.5805, 0.75, 0.5906, 0.75, 0.5456, 0.5, 0.5483, 0.5, 0.5483, 0.5, 0.5456, 0.5, 0.5483, 0.5, 0.5791, 0.5, 0.5791, 0.5, 0.5483, 0.5, 0.625, 0.75, 0.5906, 0.75, 0.5906, 0.75, 0.625, 0.75, 0.5805, 0.5, 0.5906, 0.5, 0.5906, 0.5, 0.5805, 0.5, 0.5791, 0.75, 0.5483, 0.75, 0.5483, 0.75, 0.5791, 0.75, 0.625, 0.5, 0.625, 0.75, 0.625, 0.75, 0.625, 0.5, 0.5483, 0.75, 0.5456, 0.75, 0.5456, 0.75, 0.5483, 0.75, 0.5805, 0.75, 0.5791, 0.75, 0.5791, 0.75, 0.5805, 0.75, 0.5906, 0.5, 0.625, 0.5, 0.625, 0.5, 0.5906, 0.5, 0.5456, 0.75, 0.5456, 0.5, 0.5456, 0.5, 0.5456, 0.75, 0.5805, 0.5, 0.5906, 0.5, 0.5906, 0.5, 0.5805, 0.5, 0.5906, 0.75, 0.5805, 0.75, 0.5805, 0.75, 0.5906, 0.75, 0.5456, 0.5, 0.5483, 0.5, 0.5483, 0.5, 0.5456, 0.5, 0.5483, 0.5, 0.5791, 0.5, 0.5791, 0.5, 0.5483, 0.5, 0.625, 0.75, 0.5906, 0.75, 0.5906, 0.75, 0.625, 0.75, 0.5805, 0.5, 0.5906, 0.5, 0.5906, 0.5, 0.5805, 0.5, 0.5791, 0.5, 0.5805, 0.5, 0.5805, 0.5, 0.5791, 0.5, 0.5791, 0.75, 0.5483, 0.75, 0.5483, 0.75, 0.5791, 0.75, 0.625, 0.5, 0.625, 0.75, 0.625, 0.75, 0.625, 0.5, 0.5483, 0.75, 0.5456, 0.75, 0.5456, 0.75, 0.5483, 0.75, 0.5805, 0.75, 0.5791, 0.75, 0.5791, 0.75, 0.5805, 0.75, 0.5906, 0.5, 0.625, 0.5, 0.625, 0.5, 0.5906, 0.5, 0.5456, 0.75, 0.5456, 0.5, 0.5456, 0.5, 0.5456, 0.75, 0.5456, 0.5, 0.5483, 0.5, 0.5483, 0.75, 0.5456, 0.75, 0.5791, 0.75, 0.5483, 0.75, 0.5483, 0.5, 0.5791, 0.5, 0.625, 0.75, 0.5906, 0.75, 0.5906, 0.5, 0.625, 0.5, 0.5791, 0.5, 0.5805, 0.5, 0.5805, 0.75, 0.5791, 0.75, 0.5805, 0.5, 0.5906, 0.5, 0.5906, 0.75, 0.5805, 0.75, 0.5791, 0.5, 0.5805, 0.5, 0.5805, 0.5, 0.5791, 0.5, 0.5791, 0.75, 0.5483, 0.75, 0.5483, 0.75, 0.5791, 0.75, 0.625, 0.5, 0.625, 0.75, 0.625, 0.75, 0.625, 0.5, 0.5483, 0.75, 0.5456, 0.75, 0.5456, 0.75, 0.5483, 0.75, 0.5805, 0.75, 0.5791, 0.75, 0.5791, 0.75, 0.5805, 0.75, 0.5906, 0.5, 0.625, 0.5, 0.625, 0.5, 0.5906, 0.5, 0.5456, 0.75, 0.5456, 0.5, 0.5456, 0.5, 0.5456, 0.75, 0.375, 0.8041, 0.3986, 0.8041, 0.3986, 0.8545, 0.375, 0.8545, 0.375, 0.375, 0.3986, 0.375, 0.3986, 0.3955, 0.375, 0.3955, 0.375, 0.4459, 0.3986, 0.4459, 0.3986, 0.5, 0.375, 0.5, 0.375, 0.5, 0.3986, 0.5, 0.3986, 0.75, 0.375, 0.75, 0.375, 0.8545, 0.3986, 0.8545, 0.3986, 0.875, 0.375, 0.875, 0.375, 0.3955, 0.3986, 0.3955, 0.3986, 0.4459, 0.375, 0.4459, 0.375, 0.75, 0.3986, 0.75, 0.3986, 0.8041, 0.375, 0.8041, 0.375, 0.75, 0.375, 0.8041, 0.375, 0.8041, 0.375, 0.75, 0.375, 0.3955, 0.375, 0.4459, 0.375, 0.4459, 0.375, 0.3955, 0.375, 0.3955, 0.375, 0.4459, 0.375, 0.4459, 0.375, 0.3955, 0.375, 0.3955, 0.375, 0.4459, 0.375, 0.4459, 0.375, 0.3955, 0.375, 0.75, 0.375, 0.8041, 0.375, 0.8041, 0.375, 0.75, 0.375, 0.3955, 0.375, 0.4459, 0.375, 0.4459, 0.375, 0.3955, 0.375, 0.75, 0.375, 0.8041, 0.375, 0.8041, 0.375, 0.75, 0.375, 0.75, 0.375, 0.8041, 0.3209, 0.5, 0.375, 0.5, 0.375, 0.75, 0.375, 0.8041, 0.375, 0.8041, 0.375, 0.75, 0.375, 0.3955, 0.375, 0.4459, 0.375, 0.4459, 0.375, 0.3955, 0.375, 0.75, 0.375, 0.8041, 0.375, 0.8041, 0.375, 0.75, 0.375, 0.75, 0.375, 0.8041, 0.375, 0.8041, 0.375, 0.75, 0.375, 0.3955, 0.375, 0.4459, 0.375, 0.4459, 0.375, 0.3955, 0.5791, 0.3955, 0.5805, 0.3955, 0.5805, 0.4459, 0.5791, 0.4459, 0.5791, 0.75, 0.5805, 0.75, 0.5805, 0.8041, 0.5791, 0.8041, 0.5456, 0.75, 0.5483, 0.75, 0.5483, 0.8041, 0.5456, 0.8041, 0.5456, 0.3955, 0.5483, 0.3955, 0.5483, 0.4459, 0.5456, 0.4459, 0.4706, 0.75, 0.5456, 0.75, 0.5456, 0.8041, 0.4706, 0.8041, 0.4706, 0.3955, 0.5456, 0.3955, 0.5456, 0.4459, 0.4706, 0.4459, 0.5483, 0.3955, 0.5791, 0.3955, 0.5791, 0.4459, 0.5483, 0.4459, 0.5483, 0.75, 0.5791, 0.75, 0.5791, 0.8041, 0.5483, 0.8041, 0.4225, 0.3955, 0.4706, 0.3955, 0.4706, 0.4459, 0.4225, 0.4459, 0.4225, 0.75, 0.4706, 0.75, 0.4706, 0.8041, 0.4225, 0.8041, 0.625, 0.5, 0.6791, 0.5, 0.6791, 0.75, 0.625, 0.75, 0.5906, 0.75, 0.625, 0.75, 0.625, 0.8041, 0.5906, 0.8041, 0.3986, 0.75, 0.4225, 0.75, 0.4225, 0.8041, 0.3986, 0.8041, 0.5805, 0.75, 0.5906, 0.75, 0.5906, 0.8041, 0.5805, 0.8041, 0.5805, 0.3955, 0.5906, 0.3955, 0.5906, 0.4459, 0.5805, 0.4459, 0.3986, 0.3955, 0.4225, 0.3955, 0.4225, 0.4459, 0.3986, 0.4459, 0.5906, 0.3955, 0.625, 0.3955, 0.625, 0.4459, 0.5906, 0.4459, 0.5906, 0.4459, 0.5906, 0.5, 0.625, 0.5, 0.625, 0.4459, 0.7295, 0.75, 0.7295, 0.75, 0.7295, 0.5, 0.7295, 0.5, 0.5906, 0.8545, 0.5906, 0.875, 0.625, 0.875, 0.625, 0.8545, 0.3986, 0.8545, 0.3986, 0.875, 0.4225, 0.875, 0.4225, 0.8545, 0.3986, 0.5, 0.3986, 0.75, 0.4225, 0.75, 0.4225, 0.5, 0.3986, 0.4459, 0.3986, 0.5, 0.4225, 0.5, 0.4225, 0.4459, 0.5805, 0.8545, 0.5805, 0.875, 0.5906, 0.875, 0.5906, 0.8545, 0.5805, 0.4459, 0.5805, 0.5, 0.5906, 0.5, 0.5906, 0.4459, 0.5805, 0.375, 0.5805, 0.3955, 0.5906, 0.3955, 0.5906, 0.375, 0.5805, 0.8041, 0.5805, 0.8545, 0.5906, 0.8545, 0.5906, 0.8041, 0.3986, 0.375, 0.3986, 0.3955, 0.4225, 0.3955, 0.4225, 0.375, 0.3986, 0.8041, 0.3986, 0.8545, 0.4225, 0.8545, 0.4225, 0.8041, 0.5906, 0.8041, 0.5906, 0.8545, 0.625, 0.8545, 0.625, 0.8041, 0.6791, 0.5, 0.6791, 0.75, 0.7295, 0.75, 0.7295, 0.5, 0.25, 0.5, 0.25, 0.75, 0.2705, 0.75, 0.2705, 0.5, 0.5906, 0.375, 0.5906, 0.3955, 0.625, 0.3955, 0.625, 0.375, 0.4225, 0.8041, 0.4225, 0.8545, 0.4706, 0.8545, 0.4706, 0.8041, 0.4225, 0.375, 0.4225, 0.3955, 0.4706, 0.3955, 0.4706, 0.375, 0.4225, 0.4459, 0.4225, 0.5, 0.4706, 0.5, 0.4706, 0.4459, 0.4225, 0.5, 0.4225, 0.75, 0.4706, 0.75, 0.4706, 0.5, 0.4225, 0.8545, 0.4225, 0.875, 0.4706, 0.875, 0.4706, 0.8545, 0.5483, 0.8041, 0.5483, 0.8545, 0.5791, 0.8545, 0.5791, 0.8041, 0.5483, 0.375, 0.5483, 0.3955, 0.5791, 0.3955, 0.5791, 0.375, 0.5483, 0.4459, 0.5483, 0.5, 0.5791, 0.5, 0.5791, 0.4459, 0.4706, 0.8545, 0.4706, 0.875, 0.5456, 0.875, 0.5456, 0.8545, 0.4706, 0.5, 0.4706, 0.75, 0.5456, 0.75, 0.5456, 0.5, 0.4706, 0.4459, 0.4706, 0.5, 0.5456, 0.5, 0.5456, 0.4459, 0.4706, 0.375, 0.4706, 0.3955, 0.5456, 0.3955, 0.5456, 0.375, 0.4706, 0.8041, 0.4706, 0.8545, 0.5456, 0.8545, 0.5456, 0.8041, 0.5483, 0.8545, 0.5483, 0.875, 0.5791, 0.875, 0.5791, 0.8545, 0.5456, 0.8545, 0.5456, 0.875, 0.5483, 0.875, 0.5483, 0.8545, 0.5456, 0.4459, 0.5456, 0.5, 0.5483, 0.5, 0.5483, 0.4459, 0.5456, 0.375, 0.5456, 0.3955, 0.5483, 0.3955, 0.5483, 0.375, 0.5456, 0.8041, 0.5456, 0.8545, 0.5483, 0.8545, 0.5483, 0.8041, 0.5906, 0.5, 0.5906, 0.5, 0.625, 0.5, 0.625, 0.5, 0.5456, 0.75, 0.5456, 0.75, 0.5456, 0.5, 0.5456, 0.5, 0.7295, 0.5, 0.7295, 0.75, 0.75, 0.75, 0.75, 0.5, 0.625, 0.3955, 0.625, 0.3955, 0.625, 0.375, 0.625, 0.375, 0.625, 0.875, 0.625, 0.875, 0.625, 0.8545, 0.625, 0.8545, 0.5791, 0.8041, 0.5791, 0.8545, 0.5805, 0.8545, 0.5805, 0.8041, 0.5791, 0.375, 0.5791, 0.3955, 0.5805, 0.3955, 0.5805, 0.375, 0.5791, 0.4459, 0.5791, 0.5, 0.5805, 0.5, 0.5805, 0.4459, 0.5791, 0.8545, 0.5791, 0.875, 0.5805, 0.875, 0.5805, 0.8545, 0.375, 0.4459, 0.375, 0.4459, 0.375, 0.5, 0.375, 0.5, 0.2705, 0.75, 0.2705, 0.75, 0.2705, 0.5, 0.2705, 0.5, 0.375, 0.8041, 0.375, 0.8041, 0.375, 0.8545, 0.375, 0.8545, 0.375, 0.8041, 0.375, 0.8041, 0.375, 0.8545, 0.375, 0.8545, 0.375, 0.4459, 0.375, 0.4459, 0.375, 0.5, 0.375, 0.5, 0.2705, 0.75, 0.2705, 0.75, 0.2705, 0.5, 0.2705, 0.5, 0.375, 0.5, 0.375, 0.5, 0.375, 0.75, 0.375, 0.75, 0.375, 0.8041, 0.375, 0.8041, 0.375, 0.8545, 0.375, 0.8545, 0.375, 0.8041, 0.3209, 0.5, 0.2705, 0.5, 0.375, 0.8545, 0.375, 0.8041, 0.375, 0.8041, 0.375, 0.8545, 0.375, 0.8545, 0.375, 0.5, 0.375, 0.5, 0.375, 0.75, 0.375, 0.75, 0.375, 0.4459, 0.375, 0.4459, 0.375, 0.5, 0.375, 0.5, 0.375, 0.8041, 0.375, 0.8041, 0.375, 0.8545, 0.375, 0.8545, 0.375, 0.5, 0.375, 0.5, 0.375, 0.75, 0.375, 0.75, 0.375, 0.4459, 0.375, 0.4459, 0.375, 0.5, 0.375, 0.5, 0.375, 0.4459, 0.375, 0.4459, 0.375, 0.5, 0.375, 0.5, 0.375, 0.4459, 0.375, 0.4459, 0.375, 0.5, 0.375, 0.5, 0.2705, 0.75, 0.2705, 0.75, 0.2705, 0.5, 0.2705, 0.5, 0.375, 0.5, 0.375, 0.5, 0.375, 0.75, 0.375, 0.75, 0.2705, 0.75, 0.2705, 0.75, 0.2705, 0.5, 0.2705, 0.5, 0.375, 0.8041, 0.375, 0.8041, 0.375, 0.8545, 0.375, 0.8545, 0.375, 0.5, 0.375, 0.5, 0.375, 0.75, 0.375, 0.75, 0.2705, 0.75, 0.2705, 0.75, 0.2705, 0.5, 0.2705, 0.5, 0.375, 0.5, 0.375, 0.5, 0.375, 0.75, 0.375, 0.75, 0.2705, 0.75, 0.2705, 0.75, 0.2705, 0.5, 0.2705, 0.5, 0.5456, 0.5, 0.5456, 0.5, 0.5483, 0.5, 0.5483, 0.5, 0.5906, 0.75, 0.5906, 0.75, 0.5805, 0.75, 0.5805, 0.75, 0.5791, 0.5, 0.5791, 0.5, 0.5805, 0.5, 0.5805, 0.5, 0.5791, 0.5, 0.5791, 0.5, 0.5805, 0.5, 0.5805, 0.5, 0.5906, 0.75, 0.5906, 0.75, 0.5805, 0.75, 0.5805, 0.75, 0.5456, 0.5, 0.5456, 0.5, 0.5483, 0.5, 0.5483, 0.5, 0.5483, 0.5, 0.5483, 0.5, 0.5791, 0.5, 0.5791, 0.5, 0.625, 0.75, 0.625, 0.75, 0.5906, 0.75, 0.5906, 0.75, 0.5805, 0.75, 0.5805, 0.75, 0.5791, 0.75, 0.5791, 0.75, 0.5483, 0.75, 0.5483, 0.75, 0.5456, 0.75, 0.5456, 0.75, 0.625, 0.5, 0.625, 0.5, 0.625, 0.75, 0.625, 0.75, 0.625, 0.75, 0.625, 0.75, 0.5906, 0.75, 0.5906, 0.75, 0.5483, 0.5, 0.5483, 0.5, 0.5791, 0.5, 0.5791, 0.5, 0.5805, 0.5, 0.5805, 0.5, 0.5906, 0.5, 0.5906, 0.5, 0.5791, 0.75, 0.5791, 0.75, 0.5483, 0.75, 0.5483, 0.75, 0.5906, 0.75, 0.5906, 0.75, 0.5805, 0.75, 0.5805, 0.75, 0.5456, 0.5, 0.5456, 0.5, 0.5483, 0.5, 0.5483, 0.5, 0.5483, 0.5, 0.5483, 0.5, 0.5791, 0.5, 0.5791, 0.5, 0.625, 0.75, 0.625, 0.75, 0.5906, 0.75, 0.5906, 0.75, 0.5805, 0.5, 0.5805, 0.5, 0.5906, 0.5, 0.5906, 0.5, 0.5791, 0.75, 0.5791, 0.75, 0.5483, 0.75, 0.5483, 0.75, 0.625, 0.5, 0.625, 0.5, 0.625, 0.75, 0.625, 0.75, 0.5483, 0.75, 0.5483, 0.75, 0.5456, 0.75, 0.5456, 0.75, 0.5805, 0.75, 0.5805, 0.75, 0.5791, 0.75, 0.5791, 0.75, 0.5906, 0.5, 0.5906, 0.5, 0.625, 0.5, 0.625, 0.5, 0.5456, 0.75, 0.5456, 0.75, 0.5456, 0.5, 0.5456, 0.5, 0.5805, 0.5, 0.5805, 0.5, 0.5906, 0.5, 0.5906, 0.5, 0.5906, 0.75, 0.5906, 0.75, 0.5805, 0.75, 0.5805, 0.75, 0.5456, 0.5, 0.5456, 0.5, 0.5483, 0.5, 0.5483, 0.5, 0.5483, 0.5, 0.5483, 0.5, 0.5791, 0.5, 0.5791, 0.5, 0.625, 0.75, 0.625, 0.75, 0.5906, 0.75, 0.5906, 0.75, 0.5805, 0.5, 0.5805, 0.5, 0.5906, 0.5, 0.5906, 0.5, 0.5791, 0.5, 0.5791, 0.5, 0.5805, 0.5, 0.5805, 0.5, 0.5791, 0.75, 0.5791, 0.75, 0.5483, 0.75, 0.5483, 0.75, 0.625, 0.5, 0.625, 0.5, 0.625, 0.75, 0.625, 0.75, 0.5483, 0.75, 0.5483, 0.75, 0.5456, 0.75, 0.5456, 0.75, 0.5805, 0.75, 0.5805, 0.75, 0.5791, 0.75, 0.5791, 0.75, 0.5906, 0.5, 0.5906, 0.5, 0.625, 0.5, 0.625, 0.5, 0.5456, 0.75, 0.5456, 0.75, 0.5456, 0.5, 0.5456, 0.5, 0.5456, 0.5, 0.5456, 0.75, 0.5483, 0.75, 0.5483, 0.5, 0.5791, 0.75, 0.5791, 0.5, 0.5483, 0.5, 0.5483, 0.75, 0.625, 0.75, 0.625, 0.5, 0.5906, 0.5, 0.5906, 0.75, 0.5791, 0.5, 0.5791, 0.75, 0.5805, 0.75, 0.5805, 0.5, 0.5805, 0.5, 0.5805, 0.75, 0.5906, 0.75, 0.5906, 0.5, 0.5791, 0.5, 0.5791, 0.5, 0.5805, 0.5, 0.5805, 0.5, 0.5791, 0.75, 0.5791, 0.75, 0.5483, 0.75, 0.5483, 0.75, 0.625, 0.5, 0.625, 0.5, 0.625, 0.75, 0.625, 0.75, 0.5483, 0.75, 0.5483, 0.75, 0.5456, 0.75, 0.5456, 0.75, 0.5805, 0.75, 0.5805, 0.75, 0.5791, 0.75, 0.5791, 0.75, 0.5906, 0.5, 0.5906, 0.5, 0.625, 0.5, 0.625, 0.5, 0.5456, 0.75, 0.5456, 0.75, 0.5456, 0.5, 0.5456, 0.5, 0.375, 0.8041, 0.375, 0.8545, 0.3986, 0.8545, 0.3986, 0.8041, 0.375, 0.375, 0.375, 0.3955, 0.3986, 0.3955, 0.3986, 0.375, 0.375, 0.4459, 0.375, 0.5, 0.3986, 0.5, 0.3986, 0.4459, 0.375, 0.5, 0.375, 0.75, 0.3986, 0.75, 0.3986, 0.5, 0.375, 0.8545, 0.375, 0.875, 0.3986, 0.875, 0.3986, 0.8545, 0.375, 0.3955, 0.375, 0.4459, 0.3986, 0.4459, 0.3986, 0.3955, 0.375, 0.75, 0.375, 0.8041, 0.3986, 0.8041, 0.3986, 0.75, 0.375, 0.75, 0.375, 0.75, 0.375, 0.8041, 0.375, 0.8041, 0.375, 0.3955, 0.375, 0.3955, 0.375, 0.4459, 0.375, 0.4459, 0.375, 0.3955, 0.375, 0.3955, 0.375, 0.4459, 0.375, 0.4459, 0.375, 0.3955, 0.375, 0.3955, 0.375, 0.4459, 0.375, 0.4459, 0.375, 0.75, 0.375, 0.75, 0.375, 0.8041, 0.375, 0.8041, 0.375, 0.3955, 0.375, 0.3955, 0.375, 0.4459, 0.375, 0.4459, 0.375, 0.75, 0.375, 0.75, 0.375, 0.8041, 0.375, 0.8041, 0.375, 0.75, 0.375, 0.5, 0.3209, 0.5, 0.375, 0.8041, 0.375, 0.75, 0.375, 0.75, 0.375, 0.8041, 0.375, 0.8041, 0.375, 0.3955, 0.375, 0.3955, 0.375, 0.4459, 0.375, 0.4459, 0.375, 0.75, 0.375, 0.75, 0.375, 0.8041, 0.375, 0.8041, 0.375, 0.75, 0.375, 0.75, 0.375, 0.8041, 0.375, 0.8041, 0.375, 0.3955, 0.375, 0.3955, 0.375, 0.4459, 0.375, 0.4459, 0.5791, 0.3955, 0.5791, 0.4459, 0.5805, 0.4459, 0.5805, 0.3955, 0.5791, 0.75, 0.5791, 0.8041, 0.5805, 0.8041, 0.5805, 0.75, 0.5456, 0.75, 0.5456, 0.8041, 0.5483, 0.8041, 0.5483, 0.75, 0.5456, 0.3955, 0.5456, 0.4459, 0.5483, 0.4459, 0.5483, 0.3955, 0.4706, 0.75, 0.4706, 0.8041, 0.5456, 0.8041, 0.5456, 0.75, 0.4706, 0.3955, 0.4706, 0.4459, 0.5456, 0.4459, 0.5456, 0.3955, 0.5483, 0.3955, 0.5483, 0.4459, 0.5791, 0.4459, 0.5791, 0.3955, 0.5483, 0.75, 0.5483, 0.8041, 0.5791, 0.8041, 0.5791, 0.75, 0.4225, 0.3955, 0.4225, 0.4459, 0.4706, 0.4459, 0.4706, 0.3955, 0.4225, 0.75, 0.4225, 0.8041, 0.4706, 0.8041, 0.4706, 0.75, 0.625, 0.5, 0.625, 0.75, 0.6791, 0.75, 0.6791, 0.5, 0.5906, 0.75, 0.5906, 0.8041, 0.625, 0.8041, 0.625, 0.75, 0.3986, 0.75, 0.3986, 0.8041, 0.4225, 0.8041, 0.4225, 0.75, 0.5805, 0.75, 0.5805, 0.8041, 0.5906, 0.8041, 0.5906, 0.75, 0.5805, 0.3955, 0.5805, 0.4459, 0.5906, 0.4459, 0.5906, 0.3955, 0.3986, 0.3955, 0.3986, 0.4459, 0.4225, 0.4459, 0.4225, 0.3955, 0.5906, 0.3955, 0.5906, 0.4459, 0.625, 0.4459, 0.625, 0.3955, 0.8182, 0.0, 0.7273, 0.1575, 0.9091, 0.1575, 0.7273, 0.1575, 0.6364, 0.0, 0.5455, 0.1575, 0.09091, 0.0, 0.0, 0.1575, 0.1818, 0.1575, 0.2727, 0.0, 0.1818, 0.1575, 0.3636, 0.1575, 0.4545, 0.0, 0.3636, 0.1575, 0.5455, 0.1575, 0.7273, 0.1575, 0.5455, 0.1575, 0.6364, 0.3149, 0.9091, 0.1575, 0.7273, 0.1575, 0.8182, 0.3149, 0.1818, 0.1575, 0.0, 0.1575, 0.09091, 0.3149, 0.3636, 0.1575, 0.1818, 0.1575, 0.2727, 0.3149, 0.5455, 0.1575, 0.3636, 0.1575, 0.4545, 0.3149, 0.7273, 0.1575, 0.6364, 0.3149, 0.8182, 0.3149, 0.9091, 0.1575, 0.8182, 0.3149, 1.0, 0.3149, 0.1818, 0.1575, 0.09091, 0.3149, 0.2727, 0.3149, 0.3636, 0.1575, 0.2727, 0.3149, 0.4545, 0.3149, 0.5455, 0.1575, 0.4545, 0.3149, 0.6364, 0.3149, 0.8182, 0.3149, 0.6364, 0.3149, 0.7273, 0.4724, 1.0, 0.3149, 0.8182, 0.3149, 0.9091, 0.4724, 0.2727, 0.3149, 0.09091, 0.3149, 0.1818, 0.4724, 0.4545, 0.3149, 0.2727, 0.3149, 0.3636, 0.4724, 0.6364, 0.3149, 0.4545, 0.3149, 0.5455, 0.4724])
me_cube_001.materials.append(mat_body)
me_cube_001.materials.append(mat_head)
me_cube_001.use_remesh_fix_poles = True
me_cube_001.use_remesh_preserve_attributes = False
me_cube_001.use_mirror_vertex_groups = False
me_cube_001.update()
me_plane_002 = bpy.data.meshes.new('Plane.002')
me_plane_002.from_pydata([(-0.25, -0.25, 0.0), (0.25, -0.25, 0.0), (-0.25, 0.25, 0.0), (0.25, 0.25, 0.0)], [], [(0, 1, 3, 2)])
_uv = me_plane_002.uv_layers.new(name='UVMap')
_uv.uv.foreach_set('vector', [0.0, 0.0, 1.0, 0.0, 1.0, 1.0, 0.0, 1.0])
me_plane_002.use_remesh_fix_poles = True
me_plane_002.use_remesh_preserve_attributes = False
me_plane_002.use_mirror_vertex_groups = False
me_plane_002.update()
me_plane_003 = bpy.data.meshes.new('Plane.003')
me_plane_003.from_pydata([(-0.25, -0.25, 0.0), (0.25, -0.25, 0.0), (-0.25, 0.25, 0.0), (0.25, 0.25, 0.0)], [], [(0, 1, 3, 2)])
_uv = me_plane_003.uv_layers.new(name='UVMap')
_uv.uv.foreach_set('vector', [0.0, 0.0, 1.0, 0.0, 1.0, 1.0, 0.0, 1.0])
me_plane_003.use_remesh_fix_poles = True
me_plane_003.use_remesh_preserve_attributes = False
me_plane_003.use_mirror_vertex_groups = False
me_plane_003.update()

# ---- objects
ob_light = bpy.data.objects.new('Light', light_light)
ob_camera = bpy.data.objects.new('Camera', cam_camera)
ob_empty = bpy.data.objects.new('Empty', None)
ob_plane = bpy.data.objects.new('Plane', me_plane_001)
ob_body = bpy.data.objects.new('Body', me_cube_001)
ob_plane_001 = bpy.data.objects.new('Plane.001', me_plane_002)
ob_plane_002 = bpy.data.objects.new('Plane.002', me_plane_003)

# ---- transforms, parenting, visibility, modifiers, constraints
ob_light.location = (0.9561, -4.085, 2.198)
ob_light.rotation_euler = (0.6503, 0.05522, 1.866)
ob_light.lock_rotations_4d = False
ob_light.empty_display_type = 'ARROWS'
ob_light.color = (0.0, 0.0, 0.0, 0.0)
ob_light.lineart.crease_threshold = 0.0
ob_camera.location = (7.359, -6.926, 4.958)
ob_camera.rotation_euler = (1.109, 0.0, 0.8149)
ob_camera.lock_rotations_4d = False
ob_camera.empty_display_type = 'ARROWS'
ob_camera.color = (0.0, 0.0, 0.0, 0.0)
ob_camera.display_type = 'WIRE'
ob_camera.lineart.crease_threshold = 0.0
ob_empty.location = (0.00879, 2.121e-09, -0.01579)
ob_empty.rotation_euler = (1.571, -0.0, -0.0)
ob_empty.empty_display_type = 'IMAGE'
ob_empty.empty_display_size = 5.0
ob_empty.lineart.crease_threshold = 0.0
ob_plane.location = (0.0, 0.0, 0.0)
ob_plane.rotation_euler = (1.571, -0.0, 0.0)
ob_plane.lineart.crease_threshold = 0.0
_m = ob_plane.modifiers.new('Mirror', 'MIRROR')
_m.use_clip = True
ob_body.location = (0.0001395, -0.002081, 0.03358)
ob_body.scale = (0.1299, 0.1299, 0.1299)
ob_body.lineart.crease_threshold = 0.0
ob_plane_001.location = (0.0, 0.0, -0.25)
ob_plane_001.lineart.crease_threshold = 0.0
ob_plane_002.location = (-0.25, 0.0, 0.0)
ob_plane_002.rotation_euler = (-0.0, 1.571, 0.0)
ob_plane_002.lineart.crease_threshold = 0.0

# ---- collection membership
col_collection.objects.link(ob_light)
col_collection.objects.link(ob_camera)
col_collection.objects.link(ob_empty)
col_collection.objects.link(ob_plane)
col_collection.objects.link(ob_body)
col_collection.objects.link(ob_plane_001)
col_collection.objects.link(ob_plane_002)

# ---- scene / render settings (as saved in the file)
scene.camera = ob_camera
scene.frame_start = 1; scene.frame_end = 250; scene.frame_set(19)
scene.render.engine = 'BLENDER_EEVEE_NEXT'
scene.cycles.use_denoising = False
scene.cycles.samples = 128
scene.cycles.sampling_pattern = 'TABULATED_SOBOL'
scene.cycles.use_adaptive_sampling = False
scene.cycles.use_light_tree = False
scene.view_settings.view_transform = 'Filmic'
bpy.context.view_layer.update()
